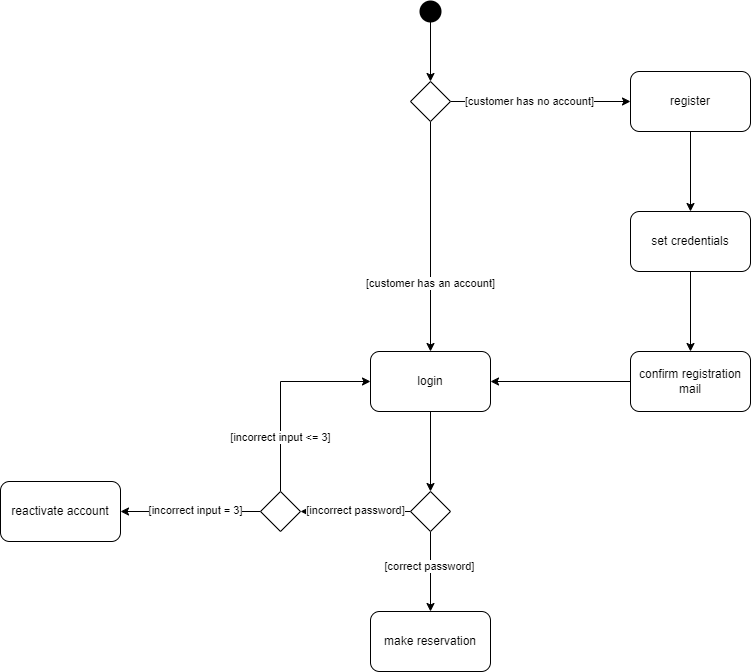

The diagram above was exported from draw.io. Its source (the exported page's mxGraphModel, read from the mxfile embedded in the PNG):
<mxGraphModel dx="2022" dy="712" grid="1" gridSize="10" guides="1" tooltips="1" connect="1" arrows="1" fold="1" page="1" pageScale="1" pageWidth="827" pageHeight="1169" math="0" shadow="0">
  <root>
    <mxCell id="0" />
    <mxCell id="1" parent="0" />
    <mxCell id="G2g1WmYYwYBZkBwRGLL_-3" style="edgeStyle=orthogonalEdgeStyle;rounded=0;orthogonalLoop=1;jettySize=auto;html=1;entryX=0.5;entryY=0;entryDx=0;entryDy=0;" edge="1" parent="1" source="G2g1WmYYwYBZkBwRGLL_-1" target="G2g1WmYYwYBZkBwRGLL_-2">
      <mxGeometry relative="1" as="geometry" />
    </mxCell>
    <mxCell id="G2g1WmYYwYBZkBwRGLL_-1" value="" style="shape=ellipse;html=1;fillColor=strokeColor;strokeWidth=2;verticalLabelPosition=bottom;verticalAlignment=top;perimeter=ellipsePerimeter;" vertex="1" parent="1">
      <mxGeometry x="390" y="150" width="20" height="20" as="geometry" />
    </mxCell>
    <mxCell id="G2g1WmYYwYBZkBwRGLL_-5" style="edgeStyle=orthogonalEdgeStyle;rounded=0;orthogonalLoop=1;jettySize=auto;html=1;entryX=0;entryY=0.5;entryDx=0;entryDy=0;" edge="1" parent="1" source="G2g1WmYYwYBZkBwRGLL_-2" target="G2g1WmYYwYBZkBwRGLL_-4">
      <mxGeometry relative="1" as="geometry" />
    </mxCell>
    <mxCell id="G2g1WmYYwYBZkBwRGLL_-6" value="[customer has no account]" style="edgeLabel;html=1;align=center;verticalAlign=middle;resizable=0;points=[];" vertex="1" connectable="0" parent="G2g1WmYYwYBZkBwRGLL_-5">
      <mxGeometry x="-0.4296" y="1" relative="1" as="geometry">
        <mxPoint x="27" y="1" as="offset" />
      </mxGeometry>
    </mxCell>
    <mxCell id="G2g1WmYYwYBZkBwRGLL_-8" style="edgeStyle=orthogonalEdgeStyle;rounded=0;orthogonalLoop=1;jettySize=auto;html=1;entryX=0.5;entryY=0;entryDx=0;entryDy=0;exitX=0.5;exitY=1;exitDx=0;exitDy=0;" edge="1" parent="1" source="G2g1WmYYwYBZkBwRGLL_-2" target="G2g1WmYYwYBZkBwRGLL_-7">
      <mxGeometry relative="1" as="geometry">
        <Array as="points">
          <mxPoint x="400" y="500" />
        </Array>
      </mxGeometry>
    </mxCell>
    <mxCell id="G2g1WmYYwYBZkBwRGLL_-9" value="[customer has an account]" style="edgeLabel;html=1;align=center;verticalAlign=middle;resizable=0;points=[];" vertex="1" connectable="0" parent="G2g1WmYYwYBZkBwRGLL_-8">
      <mxGeometry x="-0.0171" relative="1" as="geometry">
        <mxPoint y="48" as="offset" />
      </mxGeometry>
    </mxCell>
    <mxCell id="G2g1WmYYwYBZkBwRGLL_-2" value="" style="rhombus;whiteSpace=wrap;html=1;" vertex="1" parent="1">
      <mxGeometry x="380" y="230" width="40" height="40" as="geometry" />
    </mxCell>
    <mxCell id="G2g1WmYYwYBZkBwRGLL_-11" value="" style="edgeStyle=orthogonalEdgeStyle;rounded=0;orthogonalLoop=1;jettySize=auto;html=1;" edge="1" parent="1" source="G2g1WmYYwYBZkBwRGLL_-4" target="G2g1WmYYwYBZkBwRGLL_-10">
      <mxGeometry relative="1" as="geometry" />
    </mxCell>
    <mxCell id="G2g1WmYYwYBZkBwRGLL_-4" value="register" style="rounded=1;whiteSpace=wrap;html=1;" vertex="1" parent="1">
      <mxGeometry x="600" y="220" width="120" height="60" as="geometry" />
    </mxCell>
    <mxCell id="G2g1WmYYwYBZkBwRGLL_-16" style="edgeStyle=orthogonalEdgeStyle;rounded=0;orthogonalLoop=1;jettySize=auto;html=1;entryX=0.5;entryY=0;entryDx=0;entryDy=0;" edge="1" parent="1" source="G2g1WmYYwYBZkBwRGLL_-7" target="G2g1WmYYwYBZkBwRGLL_-15">
      <mxGeometry relative="1" as="geometry" />
    </mxCell>
    <mxCell id="G2g1WmYYwYBZkBwRGLL_-7" value="login" style="rounded=1;whiteSpace=wrap;html=1;" vertex="1" parent="1">
      <mxGeometry x="340" y="500" width="120" height="60" as="geometry" />
    </mxCell>
    <mxCell id="G2g1WmYYwYBZkBwRGLL_-13" value="" style="edgeStyle=orthogonalEdgeStyle;rounded=0;orthogonalLoop=1;jettySize=auto;html=1;" edge="1" parent="1" source="G2g1WmYYwYBZkBwRGLL_-10" target="G2g1WmYYwYBZkBwRGLL_-12">
      <mxGeometry relative="1" as="geometry" />
    </mxCell>
    <mxCell id="G2g1WmYYwYBZkBwRGLL_-10" value="set credentials" style="rounded=1;whiteSpace=wrap;html=1;" vertex="1" parent="1">
      <mxGeometry x="600" y="360" width="120" height="60" as="geometry" />
    </mxCell>
    <mxCell id="G2g1WmYYwYBZkBwRGLL_-14" style="edgeStyle=orthogonalEdgeStyle;rounded=0;orthogonalLoop=1;jettySize=auto;html=1;entryX=1;entryY=0.5;entryDx=0;entryDy=0;" edge="1" parent="1" source="G2g1WmYYwYBZkBwRGLL_-12" target="G2g1WmYYwYBZkBwRGLL_-7">
      <mxGeometry relative="1" as="geometry" />
    </mxCell>
    <mxCell id="G2g1WmYYwYBZkBwRGLL_-12" value="confirm registration mail" style="rounded=1;whiteSpace=wrap;html=1;" vertex="1" parent="1">
      <mxGeometry x="600" y="500" width="120" height="60" as="geometry" />
    </mxCell>
    <mxCell id="G2g1WmYYwYBZkBwRGLL_-20" style="edgeStyle=orthogonalEdgeStyle;rounded=0;orthogonalLoop=1;jettySize=auto;html=1;entryX=1;entryY=0.5;entryDx=0;entryDy=0;" edge="1" parent="1" source="G2g1WmYYwYBZkBwRGLL_-15" target="G2g1WmYYwYBZkBwRGLL_-21">
      <mxGeometry relative="1" as="geometry">
        <mxPoint x="160" y="660" as="targetPoint" />
      </mxGeometry>
    </mxCell>
    <mxCell id="G2g1WmYYwYBZkBwRGLL_-22" value="[incorrect password]" style="edgeLabel;html=1;align=center;verticalAlign=middle;resizable=0;points=[];" vertex="1" connectable="0" parent="G2g1WmYYwYBZkBwRGLL_-20">
      <mxGeometry x="0.0143" y="-1" relative="1" as="geometry">
        <mxPoint as="offset" />
      </mxGeometry>
    </mxCell>
    <mxCell id="G2g1WmYYwYBZkBwRGLL_-32" style="edgeStyle=orthogonalEdgeStyle;rounded=0;orthogonalLoop=1;jettySize=auto;html=1;entryX=0.5;entryY=0;entryDx=0;entryDy=0;" edge="1" parent="1" source="G2g1WmYYwYBZkBwRGLL_-15" target="G2g1WmYYwYBZkBwRGLL_-33">
      <mxGeometry relative="1" as="geometry">
        <mxPoint x="400" y="740" as="targetPoint" />
      </mxGeometry>
    </mxCell>
    <mxCell id="G2g1WmYYwYBZkBwRGLL_-34" value="[correct password]" style="edgeLabel;html=1;align=center;verticalAlign=middle;resizable=0;points=[];" vertex="1" connectable="0" parent="G2g1WmYYwYBZkBwRGLL_-32">
      <mxGeometry x="-0.1274" y="-1" relative="1" as="geometry">
        <mxPoint as="offset" />
      </mxGeometry>
    </mxCell>
    <mxCell id="G2g1WmYYwYBZkBwRGLL_-15" value="" style="rhombus;whiteSpace=wrap;html=1;" vertex="1" parent="1">
      <mxGeometry x="380" y="640" width="40" height="40" as="geometry" />
    </mxCell>
    <mxCell id="G2g1WmYYwYBZkBwRGLL_-23" style="edgeStyle=orthogonalEdgeStyle;rounded=0;orthogonalLoop=1;jettySize=auto;html=1;entryX=0;entryY=0.5;entryDx=0;entryDy=0;" edge="1" parent="1" source="G2g1WmYYwYBZkBwRGLL_-21" target="G2g1WmYYwYBZkBwRGLL_-7">
      <mxGeometry relative="1" as="geometry">
        <Array as="points">
          <mxPoint x="250" y="530" />
        </Array>
      </mxGeometry>
    </mxCell>
    <mxCell id="G2g1WmYYwYBZkBwRGLL_-24" value="[incorrect input &amp;lt;= 3]" style="edgeLabel;html=1;align=center;verticalAlign=middle;resizable=0;points=[];" vertex="1" connectable="0" parent="G2g1WmYYwYBZkBwRGLL_-23">
      <mxGeometry x="-0.5376" relative="1" as="geometry">
        <mxPoint y="-9" as="offset" />
      </mxGeometry>
    </mxCell>
    <mxCell id="G2g1WmYYwYBZkBwRGLL_-26" style="edgeStyle=orthogonalEdgeStyle;rounded=0;orthogonalLoop=1;jettySize=auto;html=1;entryX=1;entryY=0.5;entryDx=0;entryDy=0;" edge="1" parent="1" source="G2g1WmYYwYBZkBwRGLL_-21" target="G2g1WmYYwYBZkBwRGLL_-31">
      <mxGeometry relative="1" as="geometry">
        <mxPoint x="90" y="660" as="targetPoint" />
      </mxGeometry>
    </mxCell>
    <mxCell id="G2g1WmYYwYBZkBwRGLL_-27" value="[incorrect input = 3]" style="edgeLabel;html=1;align=center;verticalAlign=middle;resizable=0;points=[];" vertex="1" connectable="0" parent="G2g1WmYYwYBZkBwRGLL_-26">
      <mxGeometry x="-0.068" y="-1" relative="1" as="geometry">
        <mxPoint as="offset" />
      </mxGeometry>
    </mxCell>
    <mxCell id="G2g1WmYYwYBZkBwRGLL_-21" value="" style="rhombus;whiteSpace=wrap;html=1;" vertex="1" parent="1">
      <mxGeometry x="230" y="640" width="40" height="40" as="geometry" />
    </mxCell>
    <mxCell id="G2g1WmYYwYBZkBwRGLL_-31" value="reactivate account" style="rounded=1;whiteSpace=wrap;html=1;" vertex="1" parent="1">
      <mxGeometry x="-30" y="630" width="120" height="60" as="geometry" />
    </mxCell>
    <mxCell id="G2g1WmYYwYBZkBwRGLL_-33" value="make reservation" style="rounded=1;whiteSpace=wrap;html=1;" vertex="1" parent="1">
      <mxGeometry x="340" y="760" width="120" height="60" as="geometry" />
    </mxCell>
  </root>
</mxGraphModel>